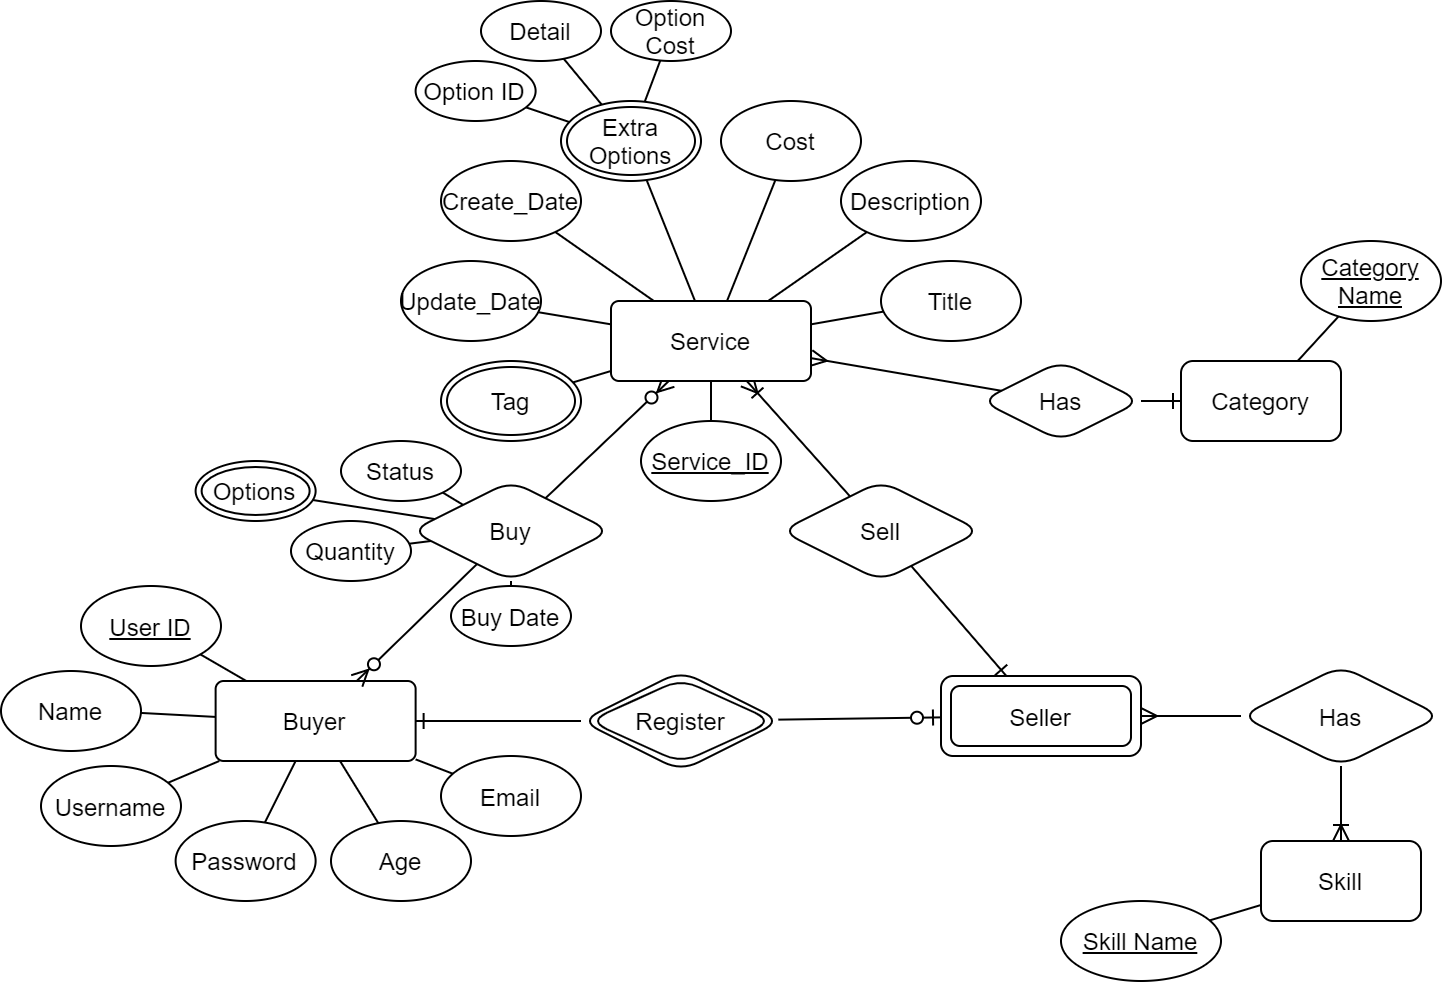

The diagram above was exported from draw.io. Its source (the exported page's mxGraphModel, read from the mxfile embedded in the PNG):
<mxGraphModel dx="1038" dy="556" grid="1" gridSize="10" guides="1" tooltips="1" connect="1" arrows="1" fold="1" page="1" pageScale="1" pageWidth="827" pageHeight="1169" math="0" shadow="0">
  <root>
    <mxCell id="0" />
    <mxCell id="1" parent="0" />
    <mxCell id="bJrWeKxAhWcaVsa8NDP1-1" value="Buyer" style="rounded=1;arcSize=10;whiteSpace=wrap;html=1;align=center;" vertex="1" parent="1">
      <mxGeometry x="147.31" y="420" width="100" height="40" as="geometry" />
    </mxCell>
    <mxCell id="bJrWeKxAhWcaVsa8NDP1-2" value="Seller" style="shape=ext;margin=3;double=1;whiteSpace=wrap;html=1;align=center;rounded=1;" vertex="1" parent="1">
      <mxGeometry x="510" y="417.5" width="100" height="40" as="geometry" />
    </mxCell>
    <mxCell id="bJrWeKxAhWcaVsa8NDP1-3" value="Register" style="shape=rhombus;double=1;perimeter=rhombusPerimeter;whiteSpace=wrap;html=1;align=center;rounded=1;gradientColor=none;" vertex="1" parent="1">
      <mxGeometry x="330" y="415" width="100" height="50" as="geometry" />
    </mxCell>
    <mxCell id="bJrWeKxAhWcaVsa8NDP1-4" value="Name" style="ellipse;whiteSpace=wrap;html=1;align=center;rounded=1;gradientColor=none;" vertex="1" parent="1">
      <mxGeometry x="40" y="415" width="70" height="40" as="geometry" />
    </mxCell>
    <mxCell id="bJrWeKxAhWcaVsa8NDP1-5" value="User ID" style="ellipse;whiteSpace=wrap;html=1;align=center;fontStyle=4;rounded=1;gradientColor=none;" vertex="1" parent="1">
      <mxGeometry x="80" y="372.5" width="70" height="40" as="geometry" />
    </mxCell>
    <mxCell id="bJrWeKxAhWcaVsa8NDP1-6" value="Age" style="ellipse;whiteSpace=wrap;html=1;align=center;rounded=1;gradientColor=none;" vertex="1" parent="1">
      <mxGeometry x="205" y="490" width="70" height="40" as="geometry" />
    </mxCell>
    <mxCell id="bJrWeKxAhWcaVsa8NDP1-7" value="Email" style="ellipse;whiteSpace=wrap;html=1;align=center;rounded=1;gradientColor=none;" vertex="1" parent="1">
      <mxGeometry x="260" y="457.5" width="70" height="40" as="geometry" />
    </mxCell>
    <mxCell id="bJrWeKxAhWcaVsa8NDP1-8" value="Skill" style="whiteSpace=wrap;html=1;align=center;rounded=1;gradientColor=none;" vertex="1" parent="1">
      <mxGeometry x="670" y="500" width="80" height="40" as="geometry" />
    </mxCell>
    <mxCell id="bJrWeKxAhWcaVsa8NDP1-9" value="Skill Name" style="ellipse;whiteSpace=wrap;html=1;align=center;fontStyle=4;rounded=1;gradientColor=none;" vertex="1" parent="1">
      <mxGeometry x="570" y="530" width="80" height="40" as="geometry" />
    </mxCell>
    <mxCell id="bJrWeKxAhWcaVsa8NDP1-10" value="Has" style="shape=rhombus;perimeter=rhombusPerimeter;whiteSpace=wrap;html=1;align=center;rounded=1;gradientColor=none;" vertex="1" parent="1">
      <mxGeometry x="660" y="412.5" width="100" height="50" as="geometry" />
    </mxCell>
    <mxCell id="bJrWeKxAhWcaVsa8NDP1-11" value="" style="fontSize=12;html=1;endArrow=ERoneToMany;" edge="1" parent="1" source="bJrWeKxAhWcaVsa8NDP1-10" target="bJrWeKxAhWcaVsa8NDP1-8">
      <mxGeometry width="100" height="100" relative="1" as="geometry">
        <mxPoint x="370" y="452.5" as="sourcePoint" />
        <mxPoint x="470" y="352.5" as="targetPoint" />
      </mxGeometry>
    </mxCell>
    <mxCell id="bJrWeKxAhWcaVsa8NDP1-12" value="" style="fontSize=12;html=1;endArrow=ERmany;entryX=1;entryY=0.5;entryDx=0;entryDy=0;" edge="1" parent="1" source="bJrWeKxAhWcaVsa8NDP1-10" target="bJrWeKxAhWcaVsa8NDP1-2">
      <mxGeometry width="100" height="100" relative="1" as="geometry">
        <mxPoint x="370" y="452.5" as="sourcePoint" />
        <mxPoint x="590" y="332.5" as="targetPoint" />
      </mxGeometry>
    </mxCell>
    <mxCell id="bJrWeKxAhWcaVsa8NDP1-13" value="Category" style="whiteSpace=wrap;html=1;align=center;rounded=1;gradientColor=none;" vertex="1" parent="1">
      <mxGeometry x="630" y="260" width="80" height="40" as="geometry" />
    </mxCell>
    <mxCell id="bJrWeKxAhWcaVsa8NDP1-14" value="Category Name" style="ellipse;whiteSpace=wrap;html=1;align=center;fontStyle=4;rounded=1;gradientColor=none;" vertex="1" parent="1">
      <mxGeometry x="690" y="200" width="70" height="40" as="geometry" />
    </mxCell>
    <mxCell id="bJrWeKxAhWcaVsa8NDP1-15" value="Buy" style="shape=rhombus;perimeter=rhombusPerimeter;whiteSpace=wrap;html=1;align=center;rounded=1;gradientColor=none;" vertex="1" parent="1">
      <mxGeometry x="245" y="320" width="100" height="50" as="geometry" />
    </mxCell>
    <mxCell id="bJrWeKxAhWcaVsa8NDP1-16" value="Has" style="shape=rhombus;perimeter=rhombusPerimeter;whiteSpace=wrap;html=1;align=center;rounded=1;gradientColor=none;" vertex="1" parent="1">
      <mxGeometry x="530" y="260" width="80" height="40" as="geometry" />
    </mxCell>
    <mxCell id="bJrWeKxAhWcaVsa8NDP1-17" value="Description" style="ellipse;whiteSpace=wrap;html=1;align=center;rounded=1;gradientColor=none;" vertex="1" parent="1">
      <mxGeometry x="460" y="160" width="70" height="40" as="geometry" />
    </mxCell>
    <mxCell id="bJrWeKxAhWcaVsa8NDP1-18" value="Cost" style="ellipse;whiteSpace=wrap;html=1;align=center;rounded=1;gradientColor=none;" vertex="1" parent="1">
      <mxGeometry x="400" y="130" width="70" height="40" as="geometry" />
    </mxCell>
    <mxCell id="bJrWeKxAhWcaVsa8NDP1-19" value="Title" style="ellipse;whiteSpace=wrap;html=1;align=center;fontStyle=0;rounded=1;gradientColor=none;" vertex="1" parent="1">
      <mxGeometry x="480" y="210" width="70" height="40" as="geometry" />
    </mxCell>
    <mxCell id="bJrWeKxAhWcaVsa8NDP1-20" value="Tag" style="ellipse;shape=doubleEllipse;margin=3;whiteSpace=wrap;html=1;align=center;rounded=1;gradientColor=none;" vertex="1" parent="1">
      <mxGeometry x="260" y="260" width="70" height="40" as="geometry" />
    </mxCell>
    <mxCell id="bJrWeKxAhWcaVsa8NDP1-21" value="" style="fontSize=12;html=1;endArrow=ERoneToMany;" edge="1" parent="1" source="bJrWeKxAhWcaVsa8NDP1-58" target="bJrWeKxAhWcaVsa8NDP1-57">
      <mxGeometry width="100" height="100" relative="1" as="geometry">
        <mxPoint x="464.5454545454545" y="327.72727272727275" as="sourcePoint" />
        <mxPoint x="412.1052631578948" y="270" as="targetPoint" />
      </mxGeometry>
    </mxCell>
    <mxCell id="bJrWeKxAhWcaVsa8NDP1-22" value="" style="fontSize=12;html=1;endArrow=ERone;endFill=1;" edge="1" parent="1" source="bJrWeKxAhWcaVsa8NDP1-58" target="bJrWeKxAhWcaVsa8NDP1-2">
      <mxGeometry width="100" height="100" relative="1" as="geometry">
        <mxPoint x="495.0943396226414" y="362.4528301886793" as="sourcePoint" />
        <mxPoint x="450" y="270" as="targetPoint" />
      </mxGeometry>
    </mxCell>
    <mxCell id="bJrWeKxAhWcaVsa8NDP1-23" value="" style="fontSize=12;html=1;endArrow=ERone;endFill=1;" edge="1" parent="1" source="bJrWeKxAhWcaVsa8NDP1-3" target="bJrWeKxAhWcaVsa8NDP1-1">
      <mxGeometry width="100" height="100" relative="1" as="geometry">
        <mxPoint x="404.0034782608697" y="373.47826086956525" as="sourcePoint" />
        <mxPoint x="436.84235294117656" y="420" as="targetPoint" />
      </mxGeometry>
    </mxCell>
    <mxCell id="bJrWeKxAhWcaVsa8NDP1-24" value="" style="fontSize=12;html=1;endArrow=ERzeroToOne;endFill=1;" edge="1" parent="1" source="bJrWeKxAhWcaVsa8NDP1-3" target="bJrWeKxAhWcaVsa8NDP1-2">
      <mxGeometry width="100" height="100" relative="1" as="geometry">
        <mxPoint x="350" y="370" as="sourcePoint" />
        <mxPoint x="450" y="270" as="targetPoint" />
      </mxGeometry>
    </mxCell>
    <mxCell id="bJrWeKxAhWcaVsa8NDP1-25" value="" style="fontSize=12;html=1;endArrow=ERmany;" edge="1" parent="1" source="bJrWeKxAhWcaVsa8NDP1-16" target="bJrWeKxAhWcaVsa8NDP1-57">
      <mxGeometry width="100" height="100" relative="1" as="geometry">
        <mxPoint x="510" y="280" as="sourcePoint" />
        <mxPoint x="444" y="258.52272727272725" as="targetPoint" />
      </mxGeometry>
    </mxCell>
    <mxCell id="bJrWeKxAhWcaVsa8NDP1-26" value="" style="fontSize=12;html=1;endArrow=ERone;endFill=1;" edge="1" parent="1" source="bJrWeKxAhWcaVsa8NDP1-16" target="bJrWeKxAhWcaVsa8NDP1-13">
      <mxGeometry width="100" height="100" relative="1" as="geometry">
        <mxPoint x="620" y="250" as="sourcePoint" />
        <mxPoint x="608.9494117647058" y="347.29" as="targetPoint" />
      </mxGeometry>
    </mxCell>
    <mxCell id="bJrWeKxAhWcaVsa8NDP1-27" value="" style="endArrow=none;html=1;rounded=0;" edge="1" parent="1" source="bJrWeKxAhWcaVsa8NDP1-13" target="bJrWeKxAhWcaVsa8NDP1-14">
      <mxGeometry relative="1" as="geometry">
        <mxPoint x="620" y="310" as="sourcePoint" />
        <mxPoint x="780" y="310" as="targetPoint" />
      </mxGeometry>
    </mxCell>
    <mxCell id="bJrWeKxAhWcaVsa8NDP1-28" value="" style="fontSize=12;html=1;endArrow=ERzeroToMany;endFill=1;" edge="1" parent="1" source="bJrWeKxAhWcaVsa8NDP1-15" target="bJrWeKxAhWcaVsa8NDP1-57">
      <mxGeometry width="100" height="100" relative="1" as="geometry">
        <mxPoint x="30" y="270" as="sourcePoint" />
        <mxPoint x="373.1578947368421" y="270" as="targetPoint" />
      </mxGeometry>
    </mxCell>
    <mxCell id="bJrWeKxAhWcaVsa8NDP1-29" value="" style="fontSize=12;html=1;endArrow=ERzeroToMany;endFill=1;" edge="1" parent="1" source="bJrWeKxAhWcaVsa8NDP1-15" target="bJrWeKxAhWcaVsa8NDP1-1">
      <mxGeometry width="100" height="100" relative="1" as="geometry">
        <mxPoint x="270.00230769230785" y="371.3461538461538" as="sourcePoint" />
        <mxPoint x="361.5452941176471" y="300" as="targetPoint" />
      </mxGeometry>
    </mxCell>
    <mxCell id="bJrWeKxAhWcaVsa8NDP1-30" value="" style="endArrow=none;html=1;rounded=0;" edge="1" parent="1" source="bJrWeKxAhWcaVsa8NDP1-5" target="bJrWeKxAhWcaVsa8NDP1-1">
      <mxGeometry relative="1" as="geometry">
        <mxPoint x="297.31" y="330" as="sourcePoint" />
        <mxPoint x="457.31" y="330" as="targetPoint" />
      </mxGeometry>
    </mxCell>
    <mxCell id="bJrWeKxAhWcaVsa8NDP1-31" value="" style="endArrow=none;html=1;rounded=0;" edge="1" parent="1" source="bJrWeKxAhWcaVsa8NDP1-4" target="bJrWeKxAhWcaVsa8NDP1-1">
      <mxGeometry relative="1" as="geometry">
        <mxPoint x="157.46484102096002" y="407.2755780179655" as="sourcePoint" />
        <mxPoint x="183.97666666666674" y="430" as="targetPoint" />
      </mxGeometry>
    </mxCell>
    <mxCell id="bJrWeKxAhWcaVsa8NDP1-32" value="" style="endArrow=none;html=1;rounded=0;" edge="1" parent="1" source="bJrWeKxAhWcaVsa8NDP1-6" target="bJrWeKxAhWcaVsa8NDP1-1">
      <mxGeometry relative="1" as="geometry">
        <mxPoint x="116.89131924253132" y="442.8861378614346" as="sourcePoint" />
        <mxPoint x="157.31" y="446.1538461538462" as="targetPoint" />
      </mxGeometry>
    </mxCell>
    <mxCell id="bJrWeKxAhWcaVsa8NDP1-33" value="" style="endArrow=none;html=1;rounded=0;" edge="1" parent="1" source="bJrWeKxAhWcaVsa8NDP1-7" target="bJrWeKxAhWcaVsa8NDP1-1">
      <mxGeometry relative="1" as="geometry">
        <mxPoint x="126.89131924253132" y="452.8861378614346" as="sourcePoint" />
        <mxPoint x="167.31" y="456.1538461538462" as="targetPoint" />
      </mxGeometry>
    </mxCell>
    <mxCell id="bJrWeKxAhWcaVsa8NDP1-34" value="" style="endArrow=none;html=1;rounded=0;" edge="1" parent="1" source="bJrWeKxAhWcaVsa8NDP1-20" target="bJrWeKxAhWcaVsa8NDP1-57">
      <mxGeometry relative="1" as="geometry">
        <mxPoint x="159.58131924253132" y="442.8861378614346" as="sourcePoint" />
        <mxPoint x="344" y="265.1515151515151" as="targetPoint" />
      </mxGeometry>
    </mxCell>
    <mxCell id="bJrWeKxAhWcaVsa8NDP1-35" value="" style="endArrow=none;html=1;rounded=0;" edge="1" parent="1" source="bJrWeKxAhWcaVsa8NDP1-18" target="bJrWeKxAhWcaVsa8NDP1-57">
      <mxGeometry relative="1" as="geometry">
        <mxPoint x="169.58131924253132" y="452.8861378614346" as="sourcePoint" />
        <mxPoint x="402.20000000000005" y="230" as="targetPoint" />
      </mxGeometry>
    </mxCell>
    <mxCell id="bJrWeKxAhWcaVsa8NDP1-36" value="" style="endArrow=none;html=1;rounded=0;" edge="1" parent="1" source="bJrWeKxAhWcaVsa8NDP1-17" target="bJrWeKxAhWcaVsa8NDP1-57">
      <mxGeometry relative="1" as="geometry">
        <mxPoint x="326.16120350380106" y="215.12937070099338" as="sourcePoint" />
        <mxPoint x="422.8571428571429" y="230" as="targetPoint" />
      </mxGeometry>
    </mxCell>
    <mxCell id="bJrWeKxAhWcaVsa8NDP1-37" value="" style="endArrow=none;html=1;rounded=0;" edge="1" parent="1" source="bJrWeKxAhWcaVsa8NDP1-19" target="bJrWeKxAhWcaVsa8NDP1-57">
      <mxGeometry relative="1" as="geometry">
        <mxPoint x="336.16120350380106" y="225.12937070099338" as="sourcePoint" />
        <mxPoint x="444" y="241.7355371900826" as="targetPoint" />
      </mxGeometry>
    </mxCell>
    <mxCell id="bJrWeKxAhWcaVsa8NDP1-38" value="" style="endArrow=none;html=1;rounded=0;" edge="1" parent="1" source="bJrWeKxAhWcaVsa8NDP1-9" target="bJrWeKxAhWcaVsa8NDP1-8">
      <mxGeometry relative="1" as="geometry">
        <mxPoint x="340" y="467.5" as="sourcePoint" />
        <mxPoint x="500" y="467.5" as="targetPoint" />
      </mxGeometry>
    </mxCell>
    <mxCell id="bJrWeKxAhWcaVsa8NDP1-39" value="Create_Date" style="ellipse;whiteSpace=wrap;html=1;align=center;rounded=1;gradientColor=none;" vertex="1" parent="1">
      <mxGeometry x="260" y="160" width="70" height="40" as="geometry" />
    </mxCell>
    <mxCell id="bJrWeKxAhWcaVsa8NDP1-40" value="Update_Date" style="ellipse;whiteSpace=wrap;html=1;align=center;rounded=1;gradientColor=none;" vertex="1" parent="1">
      <mxGeometry x="240" y="210" width="70" height="40" as="geometry" />
    </mxCell>
    <mxCell id="bJrWeKxAhWcaVsa8NDP1-41" value="" style="endArrow=none;html=1;" edge="1" parent="1" source="bJrWeKxAhWcaVsa8NDP1-57" target="bJrWeKxAhWcaVsa8NDP1-39">
      <mxGeometry width="50" height="50" relative="1" as="geometry">
        <mxPoint x="365.7142857142858" y="230" as="sourcePoint" />
        <mxPoint x="440" y="250" as="targetPoint" />
      </mxGeometry>
    </mxCell>
    <mxCell id="bJrWeKxAhWcaVsa8NDP1-42" value="" style="endArrow=none;html=1;" edge="1" parent="1" source="bJrWeKxAhWcaVsa8NDP1-57" target="bJrWeKxAhWcaVsa8NDP1-40">
      <mxGeometry width="50" height="50" relative="1" as="geometry">
        <mxPoint x="344" y="241.59663865546213" as="sourcePoint" />
        <mxPoint x="283.3721890338004" y="176.23068682902806" as="targetPoint" />
      </mxGeometry>
    </mxCell>
    <mxCell id="bJrWeKxAhWcaVsa8NDP1-43" value="Status" style="ellipse;whiteSpace=wrap;html=1;align=center;rounded=1;gradientColor=none;" vertex="1" parent="1">
      <mxGeometry x="210" y="300" width="60" height="30" as="geometry" />
    </mxCell>
    <mxCell id="bJrWeKxAhWcaVsa8NDP1-44" value="Quantity" style="ellipse;whiteSpace=wrap;html=1;align=center;rounded=1;gradientColor=none;" vertex="1" parent="1">
      <mxGeometry x="185" y="340" width="60" height="30" as="geometry" />
    </mxCell>
    <mxCell id="bJrWeKxAhWcaVsa8NDP1-45" value="" style="endArrow=none;html=1;" edge="1" parent="1" source="bJrWeKxAhWcaVsa8NDP1-43" target="bJrWeKxAhWcaVsa8NDP1-15">
      <mxGeometry width="50" height="50" relative="1" as="geometry">
        <mxPoint x="390" y="350" as="sourcePoint" />
        <mxPoint x="440" y="300" as="targetPoint" />
      </mxGeometry>
    </mxCell>
    <mxCell id="bJrWeKxAhWcaVsa8NDP1-46" value="" style="endArrow=none;html=1;" edge="1" parent="1" source="bJrWeKxAhWcaVsa8NDP1-44" target="bJrWeKxAhWcaVsa8NDP1-15">
      <mxGeometry width="50" height="50" relative="1" as="geometry">
        <mxPoint x="390" y="350" as="sourcePoint" />
        <mxPoint x="440" y="300" as="targetPoint" />
      </mxGeometry>
    </mxCell>
    <mxCell id="bJrWeKxAhWcaVsa8NDP1-47" value="Extra&lt;br&gt;Options" style="ellipse;shape=doubleEllipse;margin=3;whiteSpace=wrap;html=1;align=center;rounded=1;gradientColor=none;" vertex="1" parent="1">
      <mxGeometry x="320" y="130" width="70" height="40" as="geometry" />
    </mxCell>
    <mxCell id="bJrWeKxAhWcaVsa8NDP1-48" value="" style="endArrow=none;html=1;" edge="1" parent="1" source="bJrWeKxAhWcaVsa8NDP1-57" target="bJrWeKxAhWcaVsa8NDP1-47">
      <mxGeometry width="50" height="50" relative="1" as="geometry">
        <mxPoint x="386.20000000000005" y="230" as="sourcePoint" />
        <mxPoint x="410" y="260" as="targetPoint" />
      </mxGeometry>
    </mxCell>
    <mxCell id="bJrWeKxAhWcaVsa8NDP1-49" value="Option Cost" style="ellipse;whiteSpace=wrap;html=1;align=center;rounded=1;gradientColor=none;" vertex="1" parent="1">
      <mxGeometry x="345" y="80" width="60" height="30" as="geometry" />
    </mxCell>
    <mxCell id="bJrWeKxAhWcaVsa8NDP1-50" value="Detail" style="ellipse;whiteSpace=wrap;html=1;align=center;rounded=1;gradientColor=none;" vertex="1" parent="1">
      <mxGeometry x="280" y="80" width="60" height="30" as="geometry" />
    </mxCell>
    <mxCell id="bJrWeKxAhWcaVsa8NDP1-51" value="" style="endArrow=none;html=1;" edge="1" parent="1" source="bJrWeKxAhWcaVsa8NDP1-47" target="bJrWeKxAhWcaVsa8NDP1-49">
      <mxGeometry width="50" height="50" relative="1" as="geometry">
        <mxPoint x="360" y="150" as="sourcePoint" />
        <mxPoint x="410" y="160" as="targetPoint" />
      </mxGeometry>
    </mxCell>
    <mxCell id="bJrWeKxAhWcaVsa8NDP1-52" value="" style="endArrow=none;html=1;" edge="1" parent="1" source="bJrWeKxAhWcaVsa8NDP1-47" target="bJrWeKxAhWcaVsa8NDP1-50">
      <mxGeometry width="50" height="50" relative="1" as="geometry">
        <mxPoint x="362.0109600528749" y="140.0730670191664" as="sourcePoint" />
        <mxPoint x="357.3008949665423" y="109.95581728252432" as="targetPoint" />
      </mxGeometry>
    </mxCell>
    <mxCell id="bJrWeKxAhWcaVsa8NDP1-53" value="Option ID" style="ellipse;whiteSpace=wrap;html=1;align=center;rounded=1;gradientColor=none;" vertex="1" parent="1">
      <mxGeometry x="247.31" y="110" width="60" height="30" as="geometry" />
    </mxCell>
    <mxCell id="bJrWeKxAhWcaVsa8NDP1-54" value="" style="endArrow=none;html=1;" edge="1" parent="1" source="bJrWeKxAhWcaVsa8NDP1-47" target="bJrWeKxAhWcaVsa8NDP1-53">
      <mxGeometry width="50" height="50" relative="1" as="geometry">
        <mxPoint x="360" y="270" as="sourcePoint" />
        <mxPoint x="410" y="220" as="targetPoint" />
      </mxGeometry>
    </mxCell>
    <mxCell id="bJrWeKxAhWcaVsa8NDP1-55" value="Options" style="ellipse;shape=doubleEllipse;margin=3;whiteSpace=wrap;html=1;align=center;rounded=1;gradientColor=none;" vertex="1" parent="1">
      <mxGeometry x="137.31" y="310" width="60" height="30" as="geometry" />
    </mxCell>
    <mxCell id="bJrWeKxAhWcaVsa8NDP1-56" value="" style="endArrow=none;html=1;" edge="1" parent="1" source="bJrWeKxAhWcaVsa8NDP1-15" target="bJrWeKxAhWcaVsa8NDP1-55">
      <mxGeometry width="50" height="50" relative="1" as="geometry">
        <mxPoint x="375.6596789472794" y="240" as="sourcePoint" />
        <mxPoint x="326.90958309562507" y="205.59665237315676" as="targetPoint" />
      </mxGeometry>
    </mxCell>
    <mxCell id="bJrWeKxAhWcaVsa8NDP1-57" value="Service" style="rounded=1;arcSize=10;whiteSpace=wrap;html=1;align=center;" vertex="1" parent="1">
      <mxGeometry x="345" y="230" width="100" height="40" as="geometry" />
    </mxCell>
    <mxCell id="bJrWeKxAhWcaVsa8NDP1-58" value="Sell" style="shape=rhombus;perimeter=rhombusPerimeter;whiteSpace=wrap;html=1;align=center;rounded=1;gradientColor=none;" vertex="1" parent="1">
      <mxGeometry x="430" y="320" width="100" height="50" as="geometry" />
    </mxCell>
    <mxCell id="bJrWeKxAhWcaVsa8NDP1-59" value="Service_ID" style="ellipse;whiteSpace=wrap;html=1;align=center;fontStyle=4;rounded=1;gradientColor=none;" vertex="1" parent="1">
      <mxGeometry x="360" y="290" width="70" height="40" as="geometry" />
    </mxCell>
    <mxCell id="bJrWeKxAhWcaVsa8NDP1-60" value="" style="endArrow=none;html=1;rounded=0;" edge="1" parent="1" source="bJrWeKxAhWcaVsa8NDP1-57" target="bJrWeKxAhWcaVsa8NDP1-59">
      <mxGeometry relative="1" as="geometry">
        <mxPoint x="330" y="290" as="sourcePoint" />
        <mxPoint x="490" y="290" as="targetPoint" />
      </mxGeometry>
    </mxCell>
    <mxCell id="bJrWeKxAhWcaVsa8NDP1-61" value="Username" style="ellipse;whiteSpace=wrap;html=1;align=center;rounded=1;gradientColor=none;" vertex="1" parent="1">
      <mxGeometry x="60" y="462.5" width="70" height="40" as="geometry" />
    </mxCell>
    <mxCell id="bJrWeKxAhWcaVsa8NDP1-62" value="Password" style="ellipse;whiteSpace=wrap;html=1;align=center;rounded=1;gradientColor=none;" vertex="1" parent="1">
      <mxGeometry x="127.31" y="490" width="70" height="40" as="geometry" />
    </mxCell>
    <mxCell id="bJrWeKxAhWcaVsa8NDP1-63" value="" style="endArrow=none;html=1;rounded=0;" edge="1" parent="1" source="bJrWeKxAhWcaVsa8NDP1-61" target="bJrWeKxAhWcaVsa8NDP1-1">
      <mxGeometry relative="1" as="geometry">
        <mxPoint x="330" y="390" as="sourcePoint" />
        <mxPoint x="490" y="390" as="targetPoint" />
      </mxGeometry>
    </mxCell>
    <mxCell id="bJrWeKxAhWcaVsa8NDP1-64" value="" style="endArrow=none;html=1;rounded=0;" edge="1" parent="1" source="bJrWeKxAhWcaVsa8NDP1-62" target="bJrWeKxAhWcaVsa8NDP1-1">
      <mxGeometry relative="1" as="geometry">
        <mxPoint x="330" y="390" as="sourcePoint" />
        <mxPoint x="490" y="390" as="targetPoint" />
      </mxGeometry>
    </mxCell>
    <mxCell id="bJrWeKxAhWcaVsa8NDP1-65" value="Buy Date" style="ellipse;whiteSpace=wrap;html=1;align=center;rounded=1;gradientColor=none;" vertex="1" parent="1">
      <mxGeometry x="265" y="372.5" width="60" height="30" as="geometry" />
    </mxCell>
    <mxCell id="bJrWeKxAhWcaVsa8NDP1-66" value="" style="endArrow=none;html=1;" edge="1" parent="1" source="bJrWeKxAhWcaVsa8NDP1-15" target="bJrWeKxAhWcaVsa8NDP1-65">
      <mxGeometry width="50" height="50" relative="1" as="geometry">
        <mxPoint x="266.9125136853572" y="349.0437431573214" as="sourcePoint" />
        <mxPoint x="205.92428218199188" y="339.5061861703924" as="targetPoint" />
      </mxGeometry>
    </mxCell>
  </root>
</mxGraphModel>